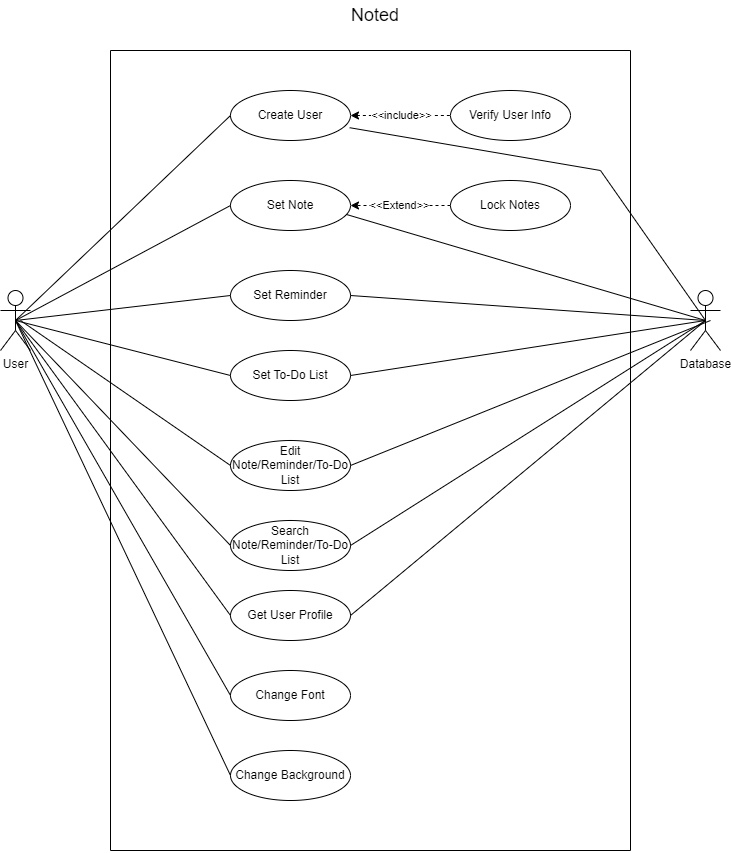

The diagram above was exported from draw.io. Its source (the exported page's mxGraphModel, read from the mxfile embedded in the PNG):
<mxGraphModel dx="1035" dy="551" grid="1" gridSize="10" guides="1" tooltips="1" connect="1" arrows="1" fold="1" page="1" pageScale="1" pageWidth="850" pageHeight="1100" math="0" shadow="0" extFonts="Permanent Marker^https://fonts.googleapis.com/css?family=Permanent+Marker">
  <root>
    <mxCell id="0" />
    <mxCell id="1" parent="0" />
    <mxCell id="UbdFfxhYkOwTz7IuONlC-1" value="User" style="shape=umlActor;verticalLabelPosition=bottom;verticalAlign=top;html=1;outlineConnect=0;" vertex="1" parent="1">
      <mxGeometry x="50" y="320" width="30" height="60" as="geometry" />
    </mxCell>
    <mxCell id="UbdFfxhYkOwTz7IuONlC-4" value="Set Note" style="ellipse;whiteSpace=wrap;html=1;" vertex="1" parent="1">
      <mxGeometry x="280" y="210" width="120" height="50" as="geometry" />
    </mxCell>
    <mxCell id="UbdFfxhYkOwTz7IuONlC-7" value="Search Note/Reminder/To-Do List" style="ellipse;whiteSpace=wrap;html=1;" vertex="1" parent="1">
      <mxGeometry x="280" y="550" width="120" height="50" as="geometry" />
    </mxCell>
    <mxCell id="UbdFfxhYkOwTz7IuONlC-8" value="Change Font" style="ellipse;whiteSpace=wrap;html=1;" vertex="1" parent="1">
      <mxGeometry x="280" y="700" width="120" height="50" as="geometry" />
    </mxCell>
    <mxCell id="UbdFfxhYkOwTz7IuONlC-9" value="Change Background" style="ellipse;whiteSpace=wrap;html=1;" vertex="1" parent="1">
      <mxGeometry x="280" y="780" width="120" height="50" as="geometry" />
    </mxCell>
    <mxCell id="UbdFfxhYkOwTz7IuONlC-22" value="&amp;lt;&amp;lt;include&amp;gt;&amp;gt;" style="edgeStyle=orthogonalEdgeStyle;rounded=0;orthogonalLoop=1;jettySize=auto;html=1;dashed=1;startArrow=classic;startFill=1;endArrow=none;endFill=0;" edge="1" parent="1" source="UbdFfxhYkOwTz7IuONlC-10" target="UbdFfxhYkOwTz7IuONlC-21">
      <mxGeometry relative="1" as="geometry" />
    </mxCell>
    <mxCell id="UbdFfxhYkOwTz7IuONlC-10" value="Create User" style="ellipse;whiteSpace=wrap;html=1;" vertex="1" parent="1">
      <mxGeometry x="280" y="120" width="120" height="50" as="geometry" />
    </mxCell>
    <mxCell id="UbdFfxhYkOwTz7IuONlC-13" value="Get User Profile" style="ellipse;whiteSpace=wrap;html=1;" vertex="1" parent="1">
      <mxGeometry x="280" y="620" width="120" height="50" as="geometry" />
    </mxCell>
    <mxCell id="UbdFfxhYkOwTz7IuONlC-15" value="&amp;lt;&amp;lt;Extend&amp;gt;&amp;gt;" style="edgeStyle=orthogonalEdgeStyle;rounded=0;orthogonalLoop=1;jettySize=auto;html=1;entryX=1;entryY=0.5;entryDx=0;entryDy=0;dashed=1;" edge="1" parent="1" source="UbdFfxhYkOwTz7IuONlC-14" target="UbdFfxhYkOwTz7IuONlC-4">
      <mxGeometry relative="1" as="geometry" />
    </mxCell>
    <mxCell id="UbdFfxhYkOwTz7IuONlC-14" value="Lock Notes" style="ellipse;whiteSpace=wrap;html=1;" vertex="1" parent="1">
      <mxGeometry x="500" y="210" width="120" height="50" as="geometry" />
    </mxCell>
    <mxCell id="UbdFfxhYkOwTz7IuONlC-16" value="Set To-Do List" style="ellipse;whiteSpace=wrap;html=1;" vertex="1" parent="1">
      <mxGeometry x="280" y="380" width="120" height="50" as="geometry" />
    </mxCell>
    <mxCell id="UbdFfxhYkOwTz7IuONlC-17" value="Database" style="shape=umlActor;verticalLabelPosition=bottom;verticalAlign=top;html=1;outlineConnect=0;" vertex="1" parent="1">
      <mxGeometry x="740" y="320" width="30" height="60" as="geometry" />
    </mxCell>
    <mxCell id="UbdFfxhYkOwTz7IuONlC-19" value="" style="endArrow=none;html=1;rounded=0;exitX=0.5;exitY=0.5;exitDx=0;exitDy=0;exitPerimeter=0;entryX=0;entryY=0.5;entryDx=0;entryDy=0;" edge="1" parent="1" source="UbdFfxhYkOwTz7IuONlC-1" target="UbdFfxhYkOwTz7IuONlC-10">
      <mxGeometry width="50" height="50" relative="1" as="geometry">
        <mxPoint x="160" y="140" as="sourcePoint" />
        <mxPoint x="210" y="90" as="targetPoint" />
      </mxGeometry>
    </mxCell>
    <mxCell id="UbdFfxhYkOwTz7IuONlC-21" value="Verify User Info" style="ellipse;whiteSpace=wrap;html=1;" vertex="1" parent="1">
      <mxGeometry x="500" y="120" width="120" height="50" as="geometry" />
    </mxCell>
    <mxCell id="UbdFfxhYkOwTz7IuONlC-24" value="" style="endArrow=none;html=1;rounded=0;entryX=0;entryY=0.5;entryDx=0;entryDy=0;exitX=0.5;exitY=0.5;exitDx=0;exitDy=0;exitPerimeter=0;" edge="1" parent="1" source="UbdFfxhYkOwTz7IuONlC-1" target="UbdFfxhYkOwTz7IuONlC-4">
      <mxGeometry width="50" height="50" relative="1" as="geometry">
        <mxPoint x="160" y="260" as="sourcePoint" />
        <mxPoint x="210" y="210" as="targetPoint" />
      </mxGeometry>
    </mxCell>
    <mxCell id="UbdFfxhYkOwTz7IuONlC-25" value="Set Reminder" style="ellipse;whiteSpace=wrap;html=1;" vertex="1" parent="1">
      <mxGeometry x="280" y="300" width="120" height="50" as="geometry" />
    </mxCell>
    <mxCell id="UbdFfxhYkOwTz7IuONlC-26" value="" style="endArrow=none;html=1;rounded=0;entryX=0;entryY=0.5;entryDx=0;entryDy=0;exitX=0.5;exitY=0.5;exitDx=0;exitDy=0;exitPerimeter=0;" edge="1" parent="1" source="UbdFfxhYkOwTz7IuONlC-1" target="UbdFfxhYkOwTz7IuONlC-25">
      <mxGeometry width="50" height="50" relative="1" as="geometry">
        <mxPoint x="150" y="420" as="sourcePoint" />
        <mxPoint x="200" y="370" as="targetPoint" />
      </mxGeometry>
    </mxCell>
    <mxCell id="UbdFfxhYkOwTz7IuONlC-27" value="" style="endArrow=none;html=1;rounded=0;entryX=0;entryY=0.5;entryDx=0;entryDy=0;exitX=0.5;exitY=0.5;exitDx=0;exitDy=0;exitPerimeter=0;" edge="1" parent="1" source="UbdFfxhYkOwTz7IuONlC-1" target="UbdFfxhYkOwTz7IuONlC-7">
      <mxGeometry width="50" height="50" relative="1" as="geometry">
        <mxPoint x="130" y="430" as="sourcePoint" />
        <mxPoint x="180" y="380" as="targetPoint" />
      </mxGeometry>
    </mxCell>
    <mxCell id="UbdFfxhYkOwTz7IuONlC-28" value="" style="endArrow=none;html=1;rounded=0;entryX=0.5;entryY=0.5;entryDx=0;entryDy=0;entryPerimeter=0;exitX=0.967;exitY=0.68;exitDx=0;exitDy=0;exitPerimeter=0;" edge="1" parent="1" source="UbdFfxhYkOwTz7IuONlC-4" target="UbdFfxhYkOwTz7IuONlC-17">
      <mxGeometry width="50" height="50" relative="1" as="geometry">
        <mxPoint x="550" y="370" as="sourcePoint" />
        <mxPoint x="600" y="320" as="targetPoint" />
      </mxGeometry>
    </mxCell>
    <mxCell id="UbdFfxhYkOwTz7IuONlC-29" value="" style="endArrow=none;html=1;rounded=0;entryX=0.5;entryY=0.5;entryDx=0;entryDy=0;entryPerimeter=0;exitX=1;exitY=0.5;exitDx=0;exitDy=0;" edge="1" parent="1" source="UbdFfxhYkOwTz7IuONlC-25" target="UbdFfxhYkOwTz7IuONlC-17">
      <mxGeometry width="50" height="50" relative="1" as="geometry">
        <mxPoint x="480" y="480" as="sourcePoint" />
        <mxPoint x="530" y="430" as="targetPoint" />
      </mxGeometry>
    </mxCell>
    <mxCell id="UbdFfxhYkOwTz7IuONlC-30" value="" style="endArrow=none;html=1;rounded=0;entryX=0.5;entryY=0.5;entryDx=0;entryDy=0;entryPerimeter=0;exitX=0.993;exitY=0.744;exitDx=0;exitDy=0;exitPerimeter=0;" edge="1" parent="1" source="UbdFfxhYkOwTz7IuONlC-10" target="UbdFfxhYkOwTz7IuONlC-17">
      <mxGeometry width="50" height="50" relative="1" as="geometry">
        <mxPoint x="680" y="310" as="sourcePoint" />
        <mxPoint x="730" y="260" as="targetPoint" />
        <Array as="points">
          <mxPoint x="650" y="200" />
        </Array>
      </mxGeometry>
    </mxCell>
    <mxCell id="UbdFfxhYkOwTz7IuONlC-31" value="" style="endArrow=none;html=1;rounded=0;entryX=0;entryY=0.5;entryDx=0;entryDy=0;exitX=0.5;exitY=0.5;exitDx=0;exitDy=0;exitPerimeter=0;" edge="1" parent="1" source="UbdFfxhYkOwTz7IuONlC-1" target="UbdFfxhYkOwTz7IuONlC-8">
      <mxGeometry width="50" height="50" relative="1" as="geometry">
        <mxPoint x="160" y="490" as="sourcePoint" />
        <mxPoint x="210" y="440" as="targetPoint" />
      </mxGeometry>
    </mxCell>
    <mxCell id="UbdFfxhYkOwTz7IuONlC-32" value="" style="endArrow=none;html=1;rounded=0;entryX=0;entryY=0.5;entryDx=0;entryDy=0;exitX=0.5;exitY=0.5;exitDx=0;exitDy=0;exitPerimeter=0;" edge="1" parent="1" source="UbdFfxhYkOwTz7IuONlC-1" target="UbdFfxhYkOwTz7IuONlC-9">
      <mxGeometry width="50" height="50" relative="1" as="geometry">
        <mxPoint x="100" y="560" as="sourcePoint" />
        <mxPoint x="150" y="510" as="targetPoint" />
      </mxGeometry>
    </mxCell>
    <mxCell id="UbdFfxhYkOwTz7IuONlC-33" value="" style="endArrow=none;html=1;rounded=0;entryX=0;entryY=0.5;entryDx=0;entryDy=0;exitX=0.5;exitY=0.5;exitDx=0;exitDy=0;exitPerimeter=0;" edge="1" parent="1" source="UbdFfxhYkOwTz7IuONlC-1" target="UbdFfxhYkOwTz7IuONlC-13">
      <mxGeometry width="50" height="50" relative="1" as="geometry">
        <mxPoint x="130" y="620" as="sourcePoint" />
        <mxPoint x="180" y="570" as="targetPoint" />
      </mxGeometry>
    </mxCell>
    <mxCell id="UbdFfxhYkOwTz7IuONlC-34" value="" style="endArrow=none;html=1;rounded=0;entryX=0;entryY=0.5;entryDx=0;entryDy=0;exitX=0.5;exitY=0.5;exitDx=0;exitDy=0;exitPerimeter=0;" edge="1" parent="1" source="UbdFfxhYkOwTz7IuONlC-1" target="UbdFfxhYkOwTz7IuONlC-16">
      <mxGeometry width="50" height="50" relative="1" as="geometry">
        <mxPoint x="120" y="660" as="sourcePoint" />
        <mxPoint x="170" y="610" as="targetPoint" />
      </mxGeometry>
    </mxCell>
    <mxCell id="UbdFfxhYkOwTz7IuONlC-35" value="" style="endArrow=none;html=1;rounded=0;entryX=0.5;entryY=0.5;entryDx=0;entryDy=0;entryPerimeter=0;exitX=1;exitY=0.5;exitDx=0;exitDy=0;" edge="1" parent="1" source="UbdFfxhYkOwTz7IuONlC-7" target="UbdFfxhYkOwTz7IuONlC-17">
      <mxGeometry width="50" height="50" relative="1" as="geometry">
        <mxPoint x="660" y="460" as="sourcePoint" />
        <mxPoint x="710" y="410" as="targetPoint" />
      </mxGeometry>
    </mxCell>
    <mxCell id="UbdFfxhYkOwTz7IuONlC-36" value="" style="endArrow=none;html=1;rounded=0;entryX=0.5;entryY=0.5;entryDx=0;entryDy=0;entryPerimeter=0;exitX=1;exitY=0.5;exitDx=0;exitDy=0;" edge="1" parent="1" source="UbdFfxhYkOwTz7IuONlC-13" target="UbdFfxhYkOwTz7IuONlC-17">
      <mxGeometry width="50" height="50" relative="1" as="geometry">
        <mxPoint x="680" y="490" as="sourcePoint" />
        <mxPoint x="730" y="440" as="targetPoint" />
      </mxGeometry>
    </mxCell>
    <mxCell id="UbdFfxhYkOwTz7IuONlC-37" value="" style="endArrow=none;html=1;rounded=0;entryX=0.5;entryY=0.5;entryDx=0;entryDy=0;entryPerimeter=0;exitX=1;exitY=0.5;exitDx=0;exitDy=0;" edge="1" parent="1" source="UbdFfxhYkOwTz7IuONlC-16" target="UbdFfxhYkOwTz7IuONlC-17">
      <mxGeometry width="50" height="50" relative="1" as="geometry">
        <mxPoint x="610" y="620" as="sourcePoint" />
        <mxPoint x="660" y="570" as="targetPoint" />
      </mxGeometry>
    </mxCell>
    <mxCell id="UbdFfxhYkOwTz7IuONlC-41" value="" style="endArrow=none;html=1;rounded=0;" edge="1" parent="1">
      <mxGeometry width="50" height="50" relative="1" as="geometry">
        <mxPoint x="160" y="880" as="sourcePoint" />
        <mxPoint x="160" y="80" as="targetPoint" />
      </mxGeometry>
    </mxCell>
    <mxCell id="UbdFfxhYkOwTz7IuONlC-42" value="" style="endArrow=none;html=1;rounded=0;" edge="1" parent="1">
      <mxGeometry width="50" height="50" relative="1" as="geometry">
        <mxPoint x="160" y="880" as="sourcePoint" />
        <mxPoint x="680" y="880" as="targetPoint" />
      </mxGeometry>
    </mxCell>
    <mxCell id="UbdFfxhYkOwTz7IuONlC-43" value="" style="endArrow=none;html=1;rounded=0;" edge="1" parent="1">
      <mxGeometry width="50" height="50" relative="1" as="geometry">
        <mxPoint x="680" y="880" as="sourcePoint" />
        <mxPoint x="680" y="80" as="targetPoint" />
      </mxGeometry>
    </mxCell>
    <mxCell id="UbdFfxhYkOwTz7IuONlC-44" value="" style="endArrow=none;html=1;rounded=0;" edge="1" parent="1">
      <mxGeometry width="50" height="50" relative="1" as="geometry">
        <mxPoint x="160" y="80" as="sourcePoint" />
        <mxPoint x="680" y="80" as="targetPoint" />
      </mxGeometry>
    </mxCell>
    <mxCell id="UbdFfxhYkOwTz7IuONlC-46" value="&lt;font style=&quot;font-size: 18px;&quot;&gt;Noted&lt;/font&gt;" style="text;html=1;strokeColor=none;fillColor=none;align=center;verticalAlign=middle;whiteSpace=wrap;rounded=0;" vertex="1" parent="1">
      <mxGeometry x="395" y="30" width="60" height="30" as="geometry" />
    </mxCell>
    <mxCell id="UbdFfxhYkOwTz7IuONlC-48" value="Edit Note/Reminder/To-Do List" style="ellipse;whiteSpace=wrap;html=1;" vertex="1" parent="1">
      <mxGeometry x="280" y="470" width="120" height="50" as="geometry" />
    </mxCell>
    <mxCell id="UbdFfxhYkOwTz7IuONlC-49" value="" style="endArrow=none;html=1;rounded=0;entryX=0;entryY=0.5;entryDx=0;entryDy=0;" edge="1" parent="1" target="UbdFfxhYkOwTz7IuONlC-48">
      <mxGeometry width="50" height="50" relative="1" as="geometry">
        <mxPoint x="70" y="350" as="sourcePoint" />
        <mxPoint x="220" y="420" as="targetPoint" />
      </mxGeometry>
    </mxCell>
    <mxCell id="UbdFfxhYkOwTz7IuONlC-50" value="" style="endArrow=none;html=1;rounded=0;exitX=1;exitY=0.5;exitDx=0;exitDy=0;" edge="1" parent="1" source="UbdFfxhYkOwTz7IuONlC-48">
      <mxGeometry width="50" height="50" relative="1" as="geometry">
        <mxPoint x="450" y="490" as="sourcePoint" />
        <mxPoint x="760" y="350" as="targetPoint" />
      </mxGeometry>
    </mxCell>
  </root>
</mxGraphModel>